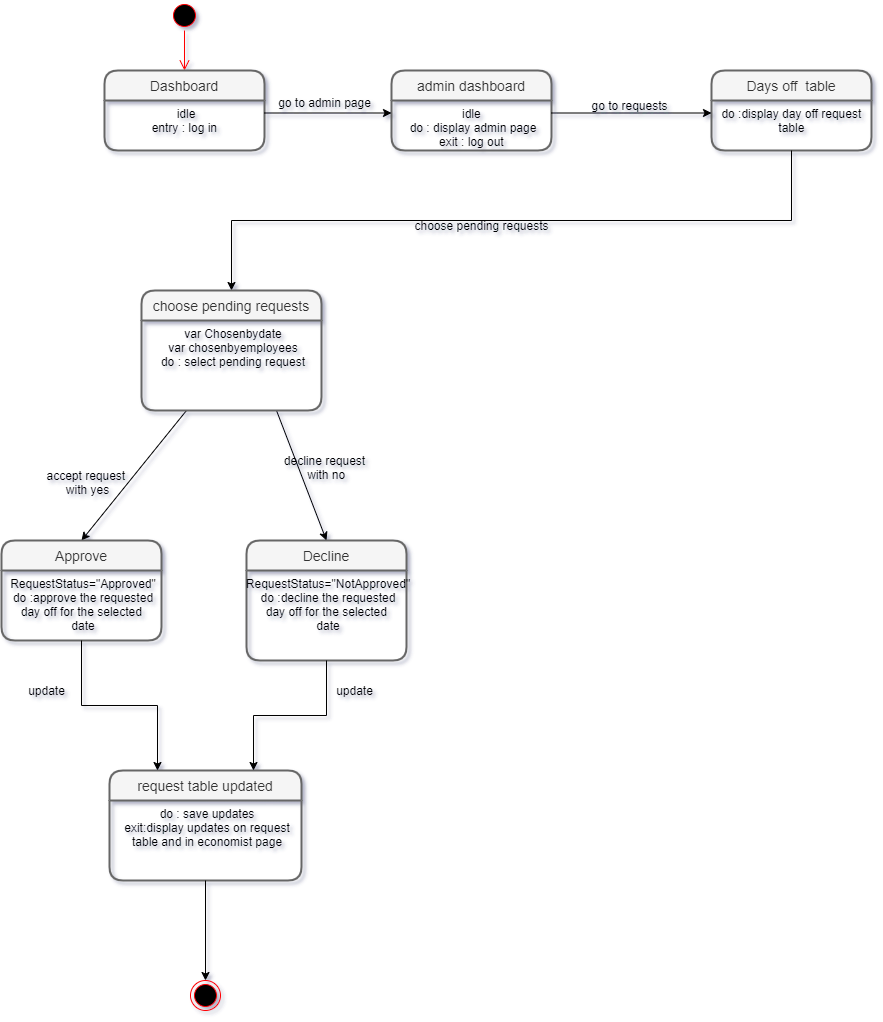

The diagram above was exported from draw.io. Its source (the exported page's mxGraphModel, read from the mxfile embedded in the PNG):
<mxGraphModel dx="2234" dy="976" grid="1" gridSize="10" guides="1" tooltips="1" connect="1" arrows="1" fold="1" page="1" pageScale="1" pageWidth="827" pageHeight="1169" background="#ffffff" math="0" shadow="1">
  <root>
    <mxCell id="0" />
    <mxCell id="1" parent="0" />
    <mxCell id="sBZrlvxd6LvSaza4f8ho-4" value="" style="ellipse;html=1;shape=startState;fillColor=#000000;strokeColor=#ff0000;" parent="1" vertex="1">
      <mxGeometry x="298" y="20" width="30" height="30" as="geometry" />
    </mxCell>
    <mxCell id="sBZrlvxd6LvSaza4f8ho-5" value="" style="edgeStyle=orthogonalEdgeStyle;html=1;verticalAlign=bottom;endArrow=open;endSize=8;strokeColor=#ff0000;entryX=0.5;entryY=0;entryDx=0;entryDy=0;" parent="1" source="sBZrlvxd6LvSaza4f8ho-4" target="sBZrlvxd6LvSaza4f8ho-6" edge="1">
      <mxGeometry relative="1" as="geometry">
        <mxPoint x="35" y="150" as="targetPoint" />
      </mxGeometry>
    </mxCell>
    <mxCell id="sBZrlvxd6LvSaza4f8ho-6" value="Dashboard" style="swimlane;childLayout=stackLayout;horizontal=1;startSize=30;horizontalStack=0;rounded=1;fontSize=14;fontStyle=0;strokeWidth=2;resizeParent=0;resizeLast=1;shadow=0;dashed=0;align=center;fillColor=#f5f5f5;strokeColor=#666666;fontColor=#333333;" parent="1" vertex="1">
      <mxGeometry x="233" y="90" width="160" height="80" as="geometry" />
    </mxCell>
    <mxCell id="sBZrlvxd6LvSaza4f8ho-7" value="idle&#10;entry : log in &#10;" style="align=center;strokeColor=none;fillColor=none;spacingLeft=4;fontSize=12;verticalAlign=top;resizable=0;rotatable=0;part=1;" parent="sBZrlvxd6LvSaza4f8ho-6" vertex="1">
      <mxGeometry y="30" width="160" height="50" as="geometry" />
    </mxCell>
    <mxCell id="MUdPpuUZLTKrZe2C5PQs-1" value="admin dashboard" style="swimlane;childLayout=stackLayout;horizontal=1;startSize=30;horizontalStack=0;rounded=1;fontSize=14;fontStyle=0;strokeWidth=2;resizeParent=0;resizeLast=1;shadow=0;dashed=0;align=center;fillColor=#f5f5f5;strokeColor=#666666;fontColor=#333333;" parent="1" vertex="1">
      <mxGeometry x="520" y="90" width="160" height="80" as="geometry" />
    </mxCell>
    <mxCell id="MUdPpuUZLTKrZe2C5PQs-2" value="idle &#10;do : display admin page&#10;exit : log out " style="align=center;strokeColor=none;fillColor=none;spacingLeft=4;fontSize=12;verticalAlign=top;resizable=0;rotatable=0;part=1;" parent="MUdPpuUZLTKrZe2C5PQs-1" vertex="1">
      <mxGeometry y="30" width="160" height="50" as="geometry" />
    </mxCell>
    <mxCell id="sBZrlvxd6LvSaza4f8ho-13" value="Days off  table" style="swimlane;childLayout=stackLayout;horizontal=1;startSize=30;horizontalStack=0;rounded=1;fontSize=14;fontStyle=0;strokeWidth=2;resizeParent=0;resizeLast=1;shadow=0;dashed=0;align=center;fillColor=#f5f5f5;strokeColor=#666666;fontColor=#333333;" parent="1" vertex="1">
      <mxGeometry x="840" y="90" width="160" height="80" as="geometry" />
    </mxCell>
    <mxCell id="sBZrlvxd6LvSaza4f8ho-14" value="do :display day off request &#10;table " style="align=center;strokeColor=none;fillColor=none;spacingLeft=4;fontSize=12;verticalAlign=top;resizable=0;rotatable=0;part=1;" parent="sBZrlvxd6LvSaza4f8ho-13" vertex="1">
      <mxGeometry y="30" width="160" height="50" as="geometry" />
    </mxCell>
    <mxCell id="sBZrlvxd6LvSaza4f8ho-44" value="" style="ellipse;html=1;shape=endState;fillColor=#000000;strokeColor=#ff0000;align=center;" parent="1" vertex="1">
      <mxGeometry x="319" y="1000" width="30" height="30" as="geometry" />
    </mxCell>
    <mxCell id="sBZrlvxd6LvSaza4f8ho-56" value="" style="endArrow=classic;html=1;entryX=0.5;entryY=0;entryDx=0;entryDy=0;exitX=0.25;exitY=1;exitDx=0;exitDy=0;" parent="1" source="sBZrlvxd6LvSaza4f8ho-19" target="sBZrlvxd6LvSaza4f8ho-23" edge="1">
      <mxGeometry width="50" height="50" relative="1" as="geometry">
        <mxPoint x="310" y="510" as="sourcePoint" />
        <mxPoint x="260" y="570" as="targetPoint" />
      </mxGeometry>
    </mxCell>
    <mxCell id="sBZrlvxd6LvSaza4f8ho-23" value="Approve" style="swimlane;childLayout=stackLayout;horizontal=1;startSize=30;horizontalStack=0;rounded=1;fontSize=14;fontStyle=0;strokeWidth=2;resizeParent=0;resizeLast=1;shadow=0;dashed=0;align=center;fillColor=#f5f5f5;strokeColor=#666666;fontColor=#333333;" parent="1" vertex="1">
      <mxGeometry x="130" y="560" width="160" height="100" as="geometry" />
    </mxCell>
    <mxCell id="sBZrlvxd6LvSaza4f8ho-24" value="RequestStatus=&quot;Approved&quot;&#10;do :approve the requested&#10;day off for the selected &#10;date" style="align=center;strokeColor=none;fillColor=none;spacingLeft=4;fontSize=12;verticalAlign=top;resizable=0;rotatable=0;part=1;" parent="sBZrlvxd6LvSaza4f8ho-23" vertex="1">
      <mxGeometry y="30" width="160" height="70" as="geometry" />
    </mxCell>
    <mxCell id="sBZrlvxd6LvSaza4f8ho-57" value="" style="endArrow=classic;html=1;entryX=0.5;entryY=0;entryDx=0;entryDy=0;exitX=0.75;exitY=1;exitDx=0;exitDy=0;" parent="1" source="sBZrlvxd6LvSaza4f8ho-19" target="sBZrlvxd6LvSaza4f8ho-50" edge="1">
      <mxGeometry width="50" height="50" relative="1" as="geometry">
        <mxPoint x="330" y="510" as="sourcePoint" />
        <mxPoint x="530" y="440" as="targetPoint" />
      </mxGeometry>
    </mxCell>
    <mxCell id="MUdPpuUZLTKrZe2C5PQs-8" style="edgeStyle=orthogonalEdgeStyle;rounded=0;orthogonalLoop=1;jettySize=auto;html=1;exitX=1;exitY=0.25;exitDx=0;exitDy=0;entryX=0;entryY=0.25;entryDx=0;entryDy=0;" parent="1" source="sBZrlvxd6LvSaza4f8ho-7" target="MUdPpuUZLTKrZe2C5PQs-2" edge="1">
      <mxGeometry relative="1" as="geometry" />
    </mxCell>
    <mxCell id="MUdPpuUZLTKrZe2C5PQs-9" style="edgeStyle=orthogonalEdgeStyle;rounded=0;orthogonalLoop=1;jettySize=auto;html=1;exitX=1;exitY=0.25;exitDx=0;exitDy=0;entryX=0;entryY=0.25;entryDx=0;entryDy=0;" parent="1" source="MUdPpuUZLTKrZe2C5PQs-2" target="sBZrlvxd6LvSaza4f8ho-14" edge="1">
      <mxGeometry relative="1" as="geometry" />
    </mxCell>
    <mxCell id="MUdPpuUZLTKrZe2C5PQs-10" style="edgeStyle=orthogonalEdgeStyle;rounded=0;orthogonalLoop=1;jettySize=auto;html=1;exitX=0.5;exitY=1;exitDx=0;exitDy=0;entryX=0.5;entryY=0;entryDx=0;entryDy=0;" parent="1" source="sBZrlvxd6LvSaza4f8ho-14" target="sBZrlvxd6LvSaza4f8ho-18" edge="1">
      <mxGeometry relative="1" as="geometry">
        <mxPoint x="790" y="260" as="targetPoint" />
      </mxGeometry>
    </mxCell>
    <mxCell id="MUdPpuUZLTKrZe2C5PQs-11" value="choose pending requests" style="text;html=1;align=center;verticalAlign=middle;resizable=0;points=[];autosize=1;" parent="1" vertex="1">
      <mxGeometry x="535" y="235" width="150" height="20" as="geometry" />
    </mxCell>
    <mxCell id="MUdPpuUZLTKrZe2C5PQs-13" value="go to requests" style="text;html=1;align=center;verticalAlign=middle;resizable=0;points=[];autosize=1;" parent="1" vertex="1">
      <mxGeometry x="713" y="115" width="90" height="20" as="geometry" />
    </mxCell>
    <mxCell id="MUdPpuUZLTKrZe2C5PQs-14" value="go to admin page" style="text;html=1;align=center;verticalAlign=middle;resizable=0;points=[];autosize=1;" parent="1" vertex="1">
      <mxGeometry x="398" y="112" width="110" height="20" as="geometry" />
    </mxCell>
    <mxCell id="sBZrlvxd6LvSaza4f8ho-18" value="choose pending requests" style="swimlane;childLayout=stackLayout;horizontal=1;startSize=30;horizontalStack=0;rounded=1;fontSize=14;fontStyle=0;strokeWidth=2;resizeParent=0;resizeLast=1;shadow=0;dashed=0;align=center;fillColor=#f5f5f5;strokeColor=#666666;fontColor=#333333;" parent="1" vertex="1">
      <mxGeometry x="270" y="310" width="180" height="120" as="geometry" />
    </mxCell>
    <mxCell id="sBZrlvxd6LvSaza4f8ho-19" value="var Chosenbydate&#10;var chosenbyemployees&#10;do : select pending request" style="align=center;strokeColor=none;fillColor=none;spacingLeft=4;fontSize=12;verticalAlign=top;resizable=0;rotatable=0;part=1;" parent="sBZrlvxd6LvSaza4f8ho-18" vertex="1">
      <mxGeometry y="30" width="180" height="90" as="geometry" />
    </mxCell>
    <mxCell id="MUdPpuUZLTKrZe2C5PQs-17" value="decline request&lt;br&gt;&amp;nbsp;with no" style="text;html=1;align=center;verticalAlign=middle;resizable=0;points=[];autosize=1;" parent="1" vertex="1">
      <mxGeometry x="403" y="472" width="100" height="30" as="geometry" />
    </mxCell>
    <mxCell id="sBZrlvxd6LvSaza4f8ho-50" value="Decline" style="swimlane;childLayout=stackLayout;horizontal=1;startSize=30;horizontalStack=0;rounded=1;fontSize=14;fontStyle=0;strokeWidth=2;resizeParent=0;resizeLast=1;shadow=0;dashed=0;align=center;fillColor=#f5f5f5;strokeColor=#666666;fontColor=#333333;" parent="1" vertex="1">
      <mxGeometry x="375" y="560" width="160" height="120" as="geometry" />
    </mxCell>
    <mxCell id="sBZrlvxd6LvSaza4f8ho-51" value="RequestStatus=&quot;NotApproved&quot;&#10;do :decline the requested&#10;day off for the selected &#10;date&#10;" style="align=center;strokeColor=none;fillColor=none;spacingLeft=4;fontSize=12;verticalAlign=top;resizable=0;rotatable=0;part=1;" parent="sBZrlvxd6LvSaza4f8ho-50" vertex="1">
      <mxGeometry y="30" width="160" height="90" as="geometry" />
    </mxCell>
    <mxCell id="MUdPpuUZLTKrZe2C5PQs-18" value="accept request&amp;nbsp;&lt;br&gt;with yes" style="text;html=1;align=center;verticalAlign=middle;resizable=0;points=[];autosize=1;" parent="1" vertex="1">
      <mxGeometry x="166" y="487" width="100" height="30" as="geometry" />
    </mxCell>
    <mxCell id="MUdPpuUZLTKrZe2C5PQs-20" value="request table updated" style="swimlane;childLayout=stackLayout;horizontal=1;startSize=30;horizontalStack=0;rounded=1;fontSize=14;fontStyle=0;strokeWidth=2;resizeParent=0;resizeLast=1;shadow=0;dashed=0;align=center;fillColor=#f5f5f5;strokeColor=#666666;fontColor=#333333;" parent="1" vertex="1">
      <mxGeometry x="238" y="790" width="192" height="110" as="geometry" />
    </mxCell>
    <mxCell id="MUdPpuUZLTKrZe2C5PQs-21" value="do : save updates&#10;exit:display updates on request&#10;table and in economist page" style="align=center;strokeColor=none;fillColor=none;spacingLeft=4;fontSize=12;verticalAlign=top;resizable=0;rotatable=0;part=1;" parent="MUdPpuUZLTKrZe2C5PQs-20" vertex="1">
      <mxGeometry y="30" width="192" height="80" as="geometry" />
    </mxCell>
    <mxCell id="MUdPpuUZLTKrZe2C5PQs-22" style="edgeStyle=orthogonalEdgeStyle;rounded=0;orthogonalLoop=1;jettySize=auto;html=1;exitX=0.5;exitY=1;exitDx=0;exitDy=0;entryX=0.25;entryY=0;entryDx=0;entryDy=0;" parent="1" source="sBZrlvxd6LvSaza4f8ho-24" target="MUdPpuUZLTKrZe2C5PQs-20" edge="1">
      <mxGeometry relative="1" as="geometry" />
    </mxCell>
    <mxCell id="MUdPpuUZLTKrZe2C5PQs-23" style="edgeStyle=orthogonalEdgeStyle;rounded=0;orthogonalLoop=1;jettySize=auto;html=1;exitX=0.5;exitY=1;exitDx=0;exitDy=0;entryX=0.75;entryY=0;entryDx=0;entryDy=0;" parent="1" source="sBZrlvxd6LvSaza4f8ho-51" target="MUdPpuUZLTKrZe2C5PQs-20" edge="1">
      <mxGeometry relative="1" as="geometry" />
    </mxCell>
    <mxCell id="MUdPpuUZLTKrZe2C5PQs-24" style="edgeStyle=orthogonalEdgeStyle;rounded=0;orthogonalLoop=1;jettySize=auto;html=1;exitX=0.5;exitY=1;exitDx=0;exitDy=0;" parent="1" source="MUdPpuUZLTKrZe2C5PQs-21" target="sBZrlvxd6LvSaza4f8ho-44" edge="1">
      <mxGeometry relative="1" as="geometry" />
    </mxCell>
    <mxCell id="MUdPpuUZLTKrZe2C5PQs-25" value="update" style="text;html=1;align=center;verticalAlign=middle;resizable=0;points=[];autosize=1;" parent="1" vertex="1">
      <mxGeometry x="150" y="700" width="50" height="20" as="geometry" />
    </mxCell>
    <mxCell id="MUdPpuUZLTKrZe2C5PQs-26" value="update" style="text;html=1;align=center;verticalAlign=middle;resizable=0;points=[];autosize=1;" parent="1" vertex="1">
      <mxGeometry x="458" y="700" width="50" height="20" as="geometry" />
    </mxCell>
  </root>
</mxGraphModel>